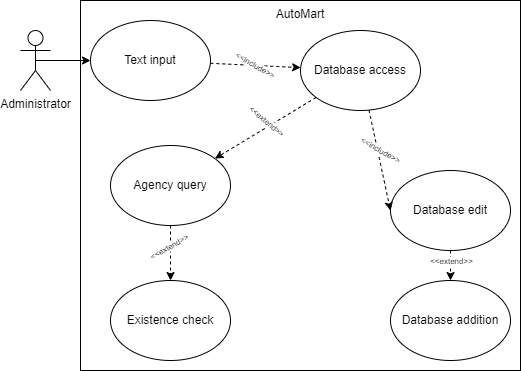

The diagram above was exported from draw.io. Its source (the exported page's mxGraphModel, read from the mxfile embedded in the PNG):
<mxGraphModel dx="1393" dy="766" grid="1" gridSize="10" guides="1" tooltips="1" connect="1" arrows="1" fold="1" page="1" pageScale="1" pageWidth="827" pageHeight="1169" math="0" shadow="0">
  <root>
    <mxCell id="0" />
    <mxCell id="1" parent="0" />
    <mxCell id="cMqbf_Kq669WrmqRLqqP-1" value="AutoMart" style="rounded=0;whiteSpace=wrap;html=1;align=center;verticalAlign=top;spacing=2;" parent="1" vertex="1">
      <mxGeometry x="140" y="80" width="440" height="370" as="geometry" />
    </mxCell>
    <mxCell id="cMqbf_Kq669WrmqRLqqP-2" value="Administrator" style="shape=umlActor;verticalLabelPosition=bottom;verticalAlign=top;html=1;outlineConnect=0;" parent="1" vertex="1">
      <mxGeometry x="80" y="110" width="30" height="60" as="geometry" />
    </mxCell>
    <mxCell id="cMqbf_Kq669WrmqRLqqP-3" value="" style="endArrow=classic;html=1;rounded=0;exitX=0.5;exitY=0.5;exitDx=0;exitDy=0;exitPerimeter=0;" parent="1" source="cMqbf_Kq669WrmqRLqqP-2" target="cMqbf_Kq669WrmqRLqqP-20" edge="1">
      <mxGeometry width="50" height="50" relative="1" as="geometry">
        <mxPoint x="570" y="300" as="sourcePoint" />
        <mxPoint x="60" y="260" as="targetPoint" />
      </mxGeometry>
    </mxCell>
    <mxCell id="cMqbf_Kq669WrmqRLqqP-4" value="Database access" style="ellipse;whiteSpace=wrap;html=1;" parent="1" vertex="1">
      <mxGeometry x="360" y="110" width="120" height="80" as="geometry" />
    </mxCell>
    <mxCell id="cMqbf_Kq669WrmqRLqqP-6" value="" style="endArrow=classic;html=1;rounded=0;dashed=1;" parent="1" source="cMqbf_Kq669WrmqRLqqP-8" target="cMqbf_Kq669WrmqRLqqP-11" edge="1">
      <mxGeometry width="50" height="50" relative="1" as="geometry">
        <mxPoint x="397.57" y="180" as="sourcePoint" />
        <mxPoint x="340" y="220" as="targetPoint" />
      </mxGeometry>
    </mxCell>
    <mxCell id="cMqbf_Kq669WrmqRLqqP-7" value="&amp;lt;&amp;lt;extend&amp;gt;&amp;gt;" style="edgeLabel;html=1;align=center;verticalAlign=middle;resizable=0;points=[];fontSize=8;rotation=-30;" parent="cMqbf_Kq669WrmqRLqqP-6" connectable="0" vertex="1">
      <mxGeometry x="-0.4694" y="2" relative="1" as="geometry">
        <mxPoint x="-4" y="7" as="offset" />
      </mxGeometry>
    </mxCell>
    <mxCell id="cMqbf_Kq669WrmqRLqqP-8" value="Agency query" style="ellipse;whiteSpace=wrap;html=1;" parent="1" vertex="1">
      <mxGeometry x="170" y="225" width="120" height="80" as="geometry" />
    </mxCell>
    <mxCell id="cMqbf_Kq669WrmqRLqqP-9" value="" style="endArrow=classic;html=1;rounded=0;dashed=1;" parent="1" source="cMqbf_Kq669WrmqRLqqP-4" target="cMqbf_Kq669WrmqRLqqP-8" edge="1">
      <mxGeometry width="50" height="50" relative="1" as="geometry">
        <mxPoint x="410" y="180" as="sourcePoint" />
        <mxPoint x="350" y="230" as="targetPoint" />
      </mxGeometry>
    </mxCell>
    <mxCell id="cMqbf_Kq669WrmqRLqqP-10" value="&amp;lt;&amp;lt;extend&amp;gt;&amp;gt;" style="edgeLabel;html=1;align=center;verticalAlign=middle;resizable=0;points=[];fontSize=8;rotation=40;" parent="cMqbf_Kq669WrmqRLqqP-9" connectable="0" vertex="1">
      <mxGeometry x="-0.4694" y="2" relative="1" as="geometry">
        <mxPoint x="-24" y="6" as="offset" />
      </mxGeometry>
    </mxCell>
    <mxCell id="cMqbf_Kq669WrmqRLqqP-11" value="Existence check" style="ellipse;whiteSpace=wrap;html=1;" parent="1" vertex="1">
      <mxGeometry x="170" y="360" width="120" height="80" as="geometry" />
    </mxCell>
    <mxCell id="cMqbf_Kq669WrmqRLqqP-14" value="Database addition" style="ellipse;whiteSpace=wrap;html=1;" parent="1" vertex="1">
      <mxGeometry x="450" y="360" width="120" height="80" as="geometry" />
    </mxCell>
    <mxCell id="cMqbf_Kq669WrmqRLqqP-15" value="" style="endArrow=classic;html=1;rounded=0;dashed=1;" parent="1" source="cMqbf_Kq669WrmqRLqqP-17" target="cMqbf_Kq669WrmqRLqqP-14" edge="1">
      <mxGeometry width="50" height="50" relative="1" as="geometry">
        <mxPoint x="460" y="140" as="sourcePoint" />
        <mxPoint x="570" y="180" as="targetPoint" />
      </mxGeometry>
    </mxCell>
    <mxCell id="cMqbf_Kq669WrmqRLqqP-16" value="&amp;lt;&amp;lt;extend&amp;gt;&amp;gt;" style="edgeLabel;html=1;align=center;verticalAlign=middle;resizable=0;points=[];fontSize=8;" parent="cMqbf_Kq669WrmqRLqqP-15" connectable="0" vertex="1">
      <mxGeometry x="-0.4694" y="2" relative="1" as="geometry">
        <mxPoint x="-2" y="2" as="offset" />
      </mxGeometry>
    </mxCell>
    <mxCell id="cMqbf_Kq669WrmqRLqqP-17" value="Database edit" style="ellipse;whiteSpace=wrap;html=1;" parent="1" vertex="1">
      <mxGeometry x="450" y="250" width="120" height="80" as="geometry" />
    </mxCell>
    <mxCell id="cMqbf_Kq669WrmqRLqqP-18" value="" style="endArrow=classic;html=1;rounded=0;entryX=0;entryY=0.5;entryDx=0;entryDy=0;dashed=1;" parent="1" source="cMqbf_Kq669WrmqRLqqP-4" target="cMqbf_Kq669WrmqRLqqP-17" edge="1">
      <mxGeometry width="50" height="50" relative="1" as="geometry">
        <mxPoint x="270" y="150" as="sourcePoint" />
        <mxPoint x="680" y="290" as="targetPoint" />
      </mxGeometry>
    </mxCell>
    <mxCell id="cMqbf_Kq669WrmqRLqqP-19" value="&amp;lt;&amp;lt;include&amp;gt;&amp;gt;" style="edgeLabel;html=1;align=center;verticalAlign=middle;resizable=0;points=[];fontSize=8;rotation=30;" parent="cMqbf_Kq669WrmqRLqqP-18" connectable="0" vertex="1">
      <mxGeometry x="-0.4694" y="2" relative="1" as="geometry">
        <mxPoint x="4" y="14" as="offset" />
      </mxGeometry>
    </mxCell>
    <mxCell id="cMqbf_Kq669WrmqRLqqP-20" value="Text input" style="ellipse;whiteSpace=wrap;html=1;" parent="1" vertex="1">
      <mxGeometry x="150" y="100" width="120" height="80" as="geometry" />
    </mxCell>
    <mxCell id="cMqbf_Kq669WrmqRLqqP-21" value="" style="endArrow=classic;html=1;rounded=0;dashed=1;" parent="1" source="cMqbf_Kq669WrmqRLqqP-20" target="cMqbf_Kq669WrmqRLqqP-4" edge="1">
      <mxGeometry width="50" height="50" relative="1" as="geometry">
        <mxPoint x="100" y="240" as="sourcePoint" />
        <mxPoint x="580" y="360" as="targetPoint" />
      </mxGeometry>
    </mxCell>
    <mxCell id="cMqbf_Kq669WrmqRLqqP-22" value="&amp;lt;&amp;lt;include&amp;gt;&amp;gt;" style="edgeLabel;html=1;align=center;verticalAlign=middle;resizable=0;points=[];fontSize=8;rotation=30;" parent="cMqbf_Kq669WrmqRLqqP-21" connectable="0" vertex="1">
      <mxGeometry x="-0.4694" y="2" relative="1" as="geometry">
        <mxPoint x="21" y="2" as="offset" />
      </mxGeometry>
    </mxCell>
  </root>
</mxGraphModel>